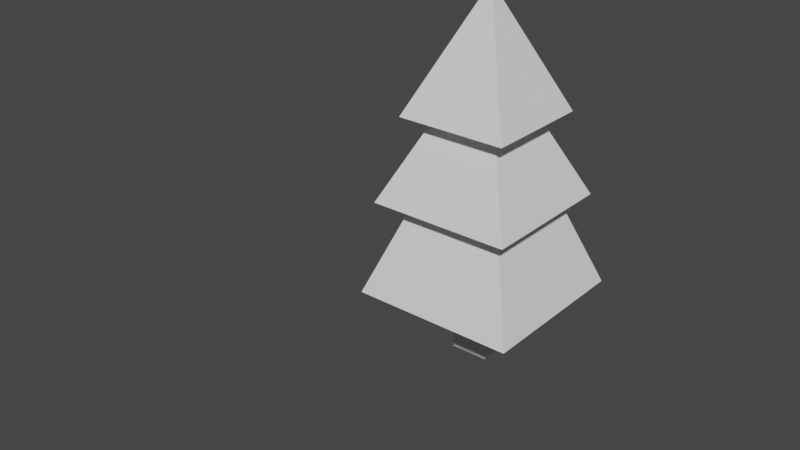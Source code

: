 # Source: Resources.blend  (saved by Blender 2.93.20; exported with 4.5.12 LTS)
import bpy
from mathutils import Matrix  # noqa: F401  (used for matrix-valued properties, if any)

bpy.ops.wm.read_factory_settings(use_empty=True)
scene = bpy.context.scene
scene.name = 'Scene'

# ---- collections
col_collection = bpy.data.collections.new('Collection'); scene.collection.children.link(col_collection)
col_resources = bpy.data.collections.new('Resources'); scene.collection.children.link(col_resources)

# ---- materials (node trees are filled in below, after node groups)
mat_palette = bpy.data.materials.new('Palette')

# ---- material node trees

# ---- world
world_world = bpy.data.worlds.new('World'); scene.world = world_world
world_world.use_nodes = True; world_world.node_tree.nodes.clear()
_N = world_world.node_tree.nodes; _L = world_world.node_tree.links
n0 = _N.new('ShaderNodeOutputWorld'); n0.name = 'World Output'; n0.location = (300, 300)
n1 = _N.new('ShaderNodeBackground'); n1.name = 'Background'; n1.location = (10, 300)
n1.inputs[0].default_value = (0.05088, 0.05088, 0.05088, 1.0)
_L.new(n1.outputs[0], n0.inputs[0])
n0.is_active_output = True
world_world.color = (0.05088, 0.05088, 0.05088)
world_world.use_sun_shadow = False
world_world.sun_shadow_jitter_overblur = 0.0

# ---- meshes
me_cube_007 = bpy.data.meshes.new('Cube.007')
me_cube_007.from_pydata([], [], [])
me_cube_007.materials.append(None)
me_cube_007.update()
me_cube = bpy.data.meshes.new('Cube')
me_cube.from_pydata([(-0.04603, -0.04603, 0.1713), (-0.2, -0.2, 0.1605), (-0.04603, 0.04603, 0.1713), (-0.2, 0.2, 0.1605), (0.04603, -0.04603, 0.1713), (0.2, -0.2, 0.1605), (0.04603, 0.04603, 0.1713), (0.2, 0.2, 0.1605), (-0.1091, -0.1091, 0.4022), (-0.1091, 0.1091, 0.4022), (0.1091, 0.1091, 0.4022), (0.1091, -0.1091, 0.4022), (-0.1808, -0.1735, 0.3865), (-0.1808, 0.1733, 0.3865), (0.166, 0.1733, 0.3865), (0.166, -0.1735, 0.3865), (-0.08184, -0.07454, 0.5956), (-0.08184, 0.07434, 0.5956), (0.06704, 0.07434, 0.5956), (0.06704, -0.07454, 0.5956), (-0.1416, -0.1343, 0.5888), (-0.1416, 0.1341, 0.5888), (0.1268, 0.1341, 0.5888), (0.1268, -0.1343, 0.5888), (-0.007401, -0.0001033, 0.8796), (-0.007401, -0.0001033, 0.8796), (-0.007401, -0.0001033, 0.8796), (-0.007401, -0.0001033, 0.8796), (-0.04603, 0.04603, 0.0), (-0.04603, -0.04603, 0.0), (0.04603, 0.04603, 0.0), (0.04603, -0.04603, 0.0)], [], [(0, 1, 3, 2), (2, 3, 7, 6), (6, 7, 5, 4), (4, 5, 1, 0), (0, 2, 28, 29), (1, 5, 11, 8), (11, 10, 14, 15), (7, 3, 9, 10), (5, 7, 10, 11), (3, 1, 8, 9), (15, 14, 18, 19), (9, 8, 12, 13), (8, 11, 15, 12), (10, 9, 13, 14), (16, 19, 23, 20), (13, 12, 16, 17), (12, 15, 19, 16), (14, 13, 17, 18), (23, 22, 26, 27), (18, 17, 21, 22), (19, 18, 22, 23), (17, 16, 20, 21), (26, 25, 24, 27), (21, 20, 24, 25), (20, 23, 27, 24), (22, 21, 25, 26), (6, 4, 31, 30), (4, 0, 29, 31), (2, 6, 30, 28)])
_uv = me_cube.uv_layers.new(name='UVMap')
_uv.uv.foreach_set('vector', [0.03662, 0.8813, 0.03662, 0.8834, 0.03662, 0.8834, 0.03662, 0.8813, 0.03662, 0.8813, 0.03662, 0.8834, 0.03662, 0.8834, 0.03662, 0.8813, 0.03662, 0.8813, 0.03662, 0.8834, 0.03662, 0.8834, 0.03662, 0.8813, 0.03662, 0.8813, 0.03662, 0.8834, 0.03662, 0.8834, 0.03662, 0.8813, 0.05142, 0.8788, 0.05142, 0.8788, 0.05142, 0.927, 0.05142, 0.927, 0.03662, 0.8834, 0.03662, 0.8834, 0.03662, 0.8362, 0.03662, 0.8362, 0.03533, 0.8708, 0.03533, 0.8708, 0.03533, 0.8739, 0.03533, 0.8739, 0.03662, 0.8834, 0.03662, 0.8834, 0.03662, 0.8362, 0.03662, 0.8362, 0.03662, 0.8834, 0.03662, 0.8834, 0.03662, 0.8362, 0.03662, 0.8362, 0.03662, 0.8834, 0.03662, 0.8834, 0.03662, 0.8362, 0.03662, 0.8362, 0.03533, 0.8739, 0.03533, 0.8739, 0.03533, 0.8331, 0.03533, 0.8331, 0.03533, 0.8708, 0.03533, 0.8708, 0.03533, 0.8739, 0.03533, 0.8739, 0.03533, 0.8708, 0.03533, 0.8708, 0.03533, 0.8739, 0.03533, 0.8739, 0.03533, 0.8708, 0.03533, 0.8708, 0.03533, 0.8739, 0.03533, 0.8739, 0.03601, 0.8718, 0.03601, 0.8718, 0.03601, 0.8705, 0.03601, 0.8705, 0.03533, 0.8739, 0.03533, 0.8739, 0.03533, 0.8331, 0.03533, 0.8331, 0.03533, 0.8739, 0.03533, 0.8739, 0.03533, 0.8331, 0.03533, 0.8331, 0.03533, 0.8739, 0.03533, 0.8739, 0.03533, 0.8331, 0.03533, 0.8331, 0.03601, 0.8705, 0.03601, 0.8705, 0.03601, 0.9272, 0.03601, 0.9272, 0.03601, 0.8718, 0.03601, 0.8718, 0.03601, 0.8705, 0.03601, 0.8705, 0.03601, 0.8718, 0.03601, 0.8718, 0.03601, 0.8705, 0.03601, 0.8705, 0.03601, 0.8718, 0.03601, 0.8718, 0.03601, 0.8705, 0.03601, 0.8705, 0.03601, 0.9272, 0.03601, 0.9272, 0.03601, 0.9272, 0.03601, 0.9272, 0.03601, 0.8705, 0.03601, 0.8705, 0.03601, 0.9272, 0.03601, 0.9272, 0.03601, 0.8705, 0.03601, 0.8705, 0.03601, 0.9272, 0.03601, 0.9272, 0.03601, 0.8705, 0.03601, 0.8705, 0.03601, 0.9272, 0.03601, 0.9272, 0.05142, 0.8788, 0.05142, 0.8788, 0.05142, 0.927, 0.05142, 0.927, 0.05142, 0.8788, 0.05142, 0.8788, 0.05142, 0.927, 0.05142, 0.927, 0.05142, 0.8788, 0.05142, 0.8788, 0.05142, 0.927, 0.05142, 0.927])
me_cube.materials.append(mat_palette)
me_cube.use_remesh_fix_poles = True
me_cube.use_remesh_preserve_attributes = False
me_cube.update()

# ---- objects
ob_humanoid = bpy.data.objects.new('Humanoid', None)
ob_humanoid_proxy = bpy.data.objects.new('Humanoid_proxy', me_cube_007)
ob_tree = bpy.data.objects.new('Tree', me_cube)

# ---- transforms, parenting, visibility, modifiers, constraints
ob_humanoid.location = (0.0, 0.0, 0.0)
ob_humanoid_proxy.location = (0.0, -0.8028, 0.0)
ob_humanoid_proxy.rotation_euler = (0.0, -0.0, -1.571)
ob_humanoid_proxy.empty_image_offset = (-0.5, -0.5)
_vg = ob_humanoid_proxy.vertex_groups.new(name='Root')
_vg = ob_humanoid_proxy.vertex_groups.new(name='HIp')
_vg = ob_humanoid_proxy.vertex_groups.new(name='Chest')
_vg = ob_humanoid_proxy.vertex_groups.new(name='Head')
_vg = ob_humanoid_proxy.vertex_groups.new(name='hand_l')
_vg = ob_humanoid_proxy.vertex_groups.new(name='hand_r')
_vg = ob_humanoid_proxy.vertex_groups.new(name='leg_l')
_vg = ob_humanoid_proxy.vertex_groups.new(name='foot_l')
_vg = ob_humanoid_proxy.vertex_groups.new(name='leg_r')
_vg = ob_humanoid_proxy.vertex_groups.new(name='foot_r')
_vg = ob_humanoid_proxy.vertex_groups.new(name='Ponytail')
_m = ob_humanoid_proxy.modifiers.new('Mirror', 'MIRROR')
ob_tree.location = (0.0, 0.0, 0.0)

# ---- collection membership
col_collection.objects.link(ob_humanoid)
col_collection.objects.link(ob_humanoid_proxy)
col_resources.objects.link(ob_tree)

# ---- scene / render settings (as saved in the file)
scene.frame_start = 1; scene.frame_end = 250; scene.frame_set(14)
scene.render.engine = 'BLENDER_EEVEE_NEXT'
scene.cycles.use_denoising = False
scene.cycles.samples = 128
scene.cycles.sampling_pattern = 'TABULATED_SOBOL'
scene.cycles.use_adaptive_sampling = False
scene.cycles.use_light_tree = False
scene.view_settings.view_transform = 'Filmic'
bpy.context.view_layer.update()

# ---- added for rendering (the .blend has no active camera and no usable light): camera, sun
cam_auto = bpy.data.cameras.new('AutoCamera')
cam_auto.lens = 50.0
cam_auto.sensor_width = 36.0
cam_auto.clip_end = 1000.0
ob_auto_camera = bpy.data.objects.new('AutoCamera', cam_auto)
scene.collection.objects.link(ob_auto_camera)
ob_auto_camera.location = (1.28847, -1.84756, 1.47059)
ob_auto_camera.rotation_euler = (1.09748, -7.21219e-08, 0.694738)
scene.camera = ob_auto_camera
light_auto_sun = bpy.data.lights.new('AutoSun', 'SUN')
light_auto_sun.energy = 3.0
light_auto_sun.angle = 0.0523599
ob_auto_sun = bpy.data.objects.new('AutoSun', light_auto_sun)
scene.collection.objects.link(ob_auto_sun)
ob_auto_sun.rotation_euler = (0.872665, 0.174533, 0.523599)
bpy.context.view_layer.update()
